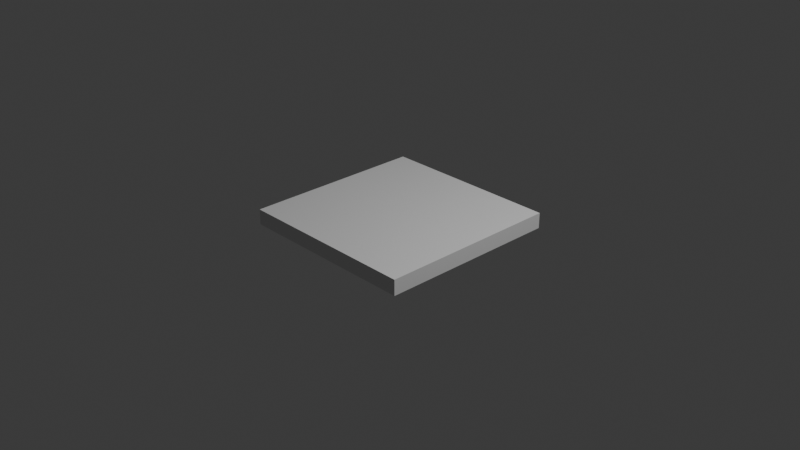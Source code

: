 # Source: girth_metal_sheet.blend  (saved by Blender 5.2.45; exported with 4.5.12 LTS)
import bpy
from mathutils import Matrix  # noqa: F401  (used for matrix-valued properties, if any)

bpy.ops.wm.read_factory_settings(use_empty=True)
scene = bpy.context.scene
scene.name = 'Scene'

# ---- collections
col_collection = bpy.data.collections.new('Collection'); scene.collection.children.link(col_collection)

# ---- world
world_world = bpy.data.worlds.new('World'); scene.world = world_world
world_world.use_nodes = True; world_world.node_tree.nodes.clear()
_N = world_world.node_tree.nodes; _L = world_world.node_tree.links
n0 = _N.new('ShaderNodeOutputWorld'); n0.name = 'World Output'; n0.location = (200, 100)
n1 = _N.new('ShaderNodeBackground'); n1.name = 'Background'; n1.location = (-200, 100)
n1.inputs[0].default_value = (0.05088, 0.05088, 0.05088, 1.0)
_L.new(n1.outputs[0], n0.inputs[0])
n0.is_active_output = True
world_world.color = (0.05088, 0.05088, 0.05088)
world_world.sun_shadow_jitter_overblur = 0.0

# ---- cameras
cam_camera = bpy.data.cameras.new('Camera')
cam_camera.clip_end = 100.0
cam_camera.ortho_scale = 7.314

# ---- lights
light_light = bpy.data.lights.new('Light', 'POINT')
light_light.energy = 1000.0
light_light.shadow_soft_size = 0.1

# ---- meshes
me_cube_001 = bpy.data.meshes.new('Cube.001')
me_cube_001.from_pydata([(-1.0, -1.0, -0.08404), (-1.0, -1.0, 0.08404), (-1.0, 1.0, -0.08404), (-1.0, 1.0, 0.08404), (1.0, -1.0, -0.08404), (1.0, -1.0, 0.08404), (1.0, 1.0, -0.08404), (1.0, 1.0, 0.08404)], [], [(0, 1, 3, 2), (2, 3, 7, 6), (6, 7, 5, 4), (4, 5, 1, 0), (2, 6, 4, 0), (7, 3, 1, 5)])
_uv = me_cube_001.uv_layers.new(name='UVMap')
_uv.uv.foreach_set('vector', [0.375, 0.0, 0.625, 0.0, 0.625, 0.25, 0.375, 0.25, 0.375, 0.25, 0.625, 0.25, 0.625, 0.5, 0.375, 0.5, 0.375, 0.5, 0.625, 0.5, 0.625, 0.75, 0.375, 0.75, 0.375, 0.75, 0.625, 0.75, 0.625, 1.0, 0.375, 1.0, 0.125, 0.5, 0.375, 0.5, 0.375, 0.75, 0.125, 0.75, 0.625, 0.5, 0.875, 0.5, 0.875, 0.75, 0.625, 0.75])
_ca = me_cube_001.color_attributes.new('Attribute', 'BYTE_COLOR', 'CORNER')
_ca.data.foreach_set('color', [0.162, 0.1529, 0.1779, 1.0, 0.1714, 0.162, 0.1878, 1.0, 0.4179, 0.4125, 0.4342, 1.0, 1.0, 1.0, 1.0, 1.0, 1.0, 1.0, 1.0, 1.0, 0.4179, 0.4125, 0.4342, 1.0, 0.314, 0.305, 0.3278, 1.0, 0.162, 0.1529, 0.1779, 1.0, 0.162, 0.1529, 0.1779, 1.0, 0.314, 0.305, 0.3278, 1.0, 0.4452, 0.4125, 0.4125, 1.0, 0.4452, 0.4179, 0.4233, 1.0, 0.4452, 0.4179, 0.4233, 1.0, 0.4452, 0.4125, 0.4125, 1.0, 0.1714, 0.162, 0.1878, 1.0, 0.162, 0.1529, 0.1779, 1.0, 1.0, 1.0, 1.0, 1.0, 0.162, 0.1529, 0.1779, 1.0, 0.4452, 0.4179, 0.4233, 1.0, 0.162, 0.1529, 0.1779, 1.0, 0.314, 0.305, 0.3278, 1.0, 0.4179, 0.4125, 0.4342, 1.0, 0.1714, 0.162, 0.1878, 1.0, 0.4452, 0.4125, 0.4125, 1.0])
me_cube_001.update()

# ---- objects
ob_light = bpy.data.objects.new('Light', light_light)
ob_camera = bpy.data.objects.new('Camera', cam_camera)
ob_cube = bpy.data.objects.new('Cube', me_cube_001)

# ---- transforms, parenting, visibility, modifiers, constraints
ob_light.location = (4.076, 1.005, 5.904)
ob_light.rotation_euler = (0.6503, 0.05522, 1.866)
ob_light.lock_rotations_4d = False
ob_light.empty_display_type = 'ARROWS'
ob_light.color = (0.0, 0.0, 0.0, 0.0)
ob_light.lineart.crease_threshold = 0.0
ob_camera.location = (7.359, -6.926, 4.958)
ob_camera.rotation_euler = (1.109, 0.0, 0.8149)
ob_camera.lock_rotations_4d = False
ob_camera.empty_display_type = 'ARROWS'
ob_camera.color = (0.0, 0.0, 0.0, 0.0)
ob_camera.display_type = 'WIRE'
ob_camera.lineart.crease_threshold = 0.0
ob_cube.location = (0.0, 0.0, 0.0)

# ---- collection membership
col_collection.objects.link(ob_light)
col_collection.objects.link(ob_camera)
col_collection.objects.link(ob_cube)

# ---- scene / render settings (as saved in the file)
scene.camera = ob_camera
scene.frame_start = 1; scene.frame_end = 250; scene.frame_set(1)
scene.render.engine = 'BLENDER_EEVEE_NEXT'
scene.render.bake_bias = 0.0
scene.render.bake_samples = 0
scene.render.compositor_device = 'GPU'
scene.eevee.use_volume_custom_range = False
scene.eevee.fast_gi_thickness_near = 0.1
scene.eevee.fast_gi_thickness_far = 0.0
scene.eevee.ray_tracing_options.screen_trace_thickness = 0.1
bpy.context.view_layer.update()
